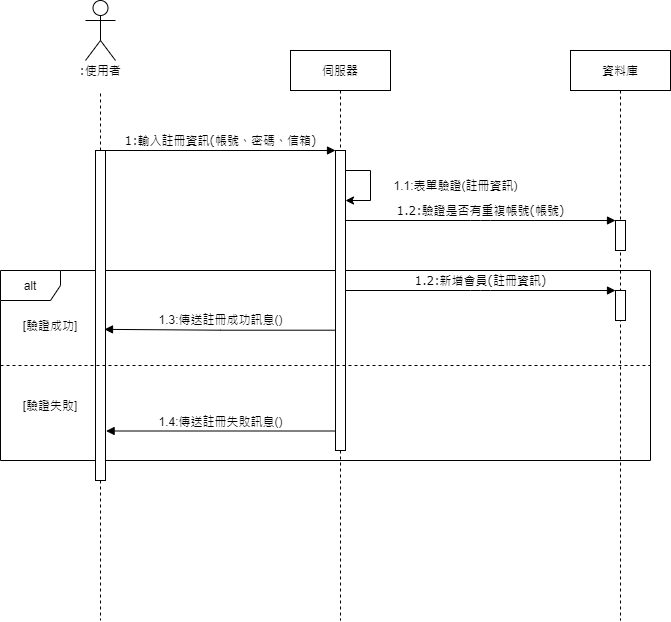

The diagram above was exported from draw.io. Its source (the exported page's mxGraphModel, read from the mxfile embedded in the PNG):
<mxGraphModel dx="1038" dy="580" grid="1" gridSize="10" guides="1" tooltips="1" connect="1" arrows="1" fold="1" page="1" pageScale="1" pageWidth="1100" pageHeight="850" background="#ffffff" math="0" shadow="0">
  <root>
    <mxCell id="0" />
    <mxCell id="1" parent="0" />
    <mxCell id="PNYU4mmUSvrrTqWoSAbs-8" value="alt" style="shape=umlFrame;whiteSpace=wrap;html=1;flipH=0;sketch=0;" parent="1" vertex="1">
      <mxGeometry x="50" y="300" width="650" height="190" as="geometry" />
    </mxCell>
    <mxCell id="7baba1c4bc27f4b0-2" value="伺服器" style="shape=umlLifeline;perimeter=lifelinePerimeter;whiteSpace=wrap;html=1;container=1;collapsible=0;recursiveResize=0;outlineConnect=0;rounded=0;shadow=0;comic=0;labelBackgroundColor=none;strokeWidth=1;fontFamily=Verdana;fontSize=12;align=center;" parent="1" vertex="1">
      <mxGeometry x="340" y="80" width="100" height="570" as="geometry" />
    </mxCell>
    <mxCell id="PNYU4mmUSvrrTqWoSAbs-1" value="1.1:表單驗證(註冊資訊)" style="edgeStyle=orthogonalEdgeStyle;rounded=0;orthogonalLoop=1;jettySize=auto;html=1;fontSize=12;" parent="7baba1c4bc27f4b0-2" edge="1">
      <mxGeometry y="85" relative="1" as="geometry">
        <mxPoint x="55" y="120" as="sourcePoint" />
        <mxPoint x="55" y="150" as="targetPoint" />
        <Array as="points">
          <mxPoint x="80" y="120" />
          <mxPoint x="80" y="150" />
        </Array>
        <mxPoint as="offset" />
      </mxGeometry>
    </mxCell>
    <mxCell id="PNYU4mmUSvrrTqWoSAbs-13" value="" style="html=1;points=[];perimeter=orthogonalPerimeter;sketch=0;" parent="7baba1c4bc27f4b0-2" vertex="1">
      <mxGeometry x="45" y="100" width="10" height="300" as="geometry" />
    </mxCell>
    <mxCell id="7baba1c4bc27f4b0-3" value="資料庫" style="shape=umlLifeline;perimeter=lifelinePerimeter;whiteSpace=wrap;html=1;container=1;collapsible=0;recursiveResize=0;outlineConnect=0;rounded=0;shadow=0;comic=0;labelBackgroundColor=none;strokeWidth=1;fontFamily=Verdana;fontSize=12;align=center;" parent="1" vertex="1">
      <mxGeometry x="620" y="80" width="100" height="570" as="geometry" />
    </mxCell>
    <mxCell id="7baba1c4bc27f4b0-13" value="" style="html=1;points=[];perimeter=orthogonalPerimeter;rounded=0;shadow=0;comic=0;labelBackgroundColor=none;strokeWidth=1;fontFamily=Verdana;fontSize=12;align=center;" parent="7baba1c4bc27f4b0-3" vertex="1">
      <mxGeometry x="45" y="170" width="10" height="30" as="geometry" />
    </mxCell>
    <mxCell id="PNYU4mmUSvrrTqWoSAbs-19" value="" style="html=1;points=[];perimeter=orthogonalPerimeter;rounded=0;shadow=0;comic=0;labelBackgroundColor=none;strokeWidth=1;fontFamily=Verdana;fontSize=12;align=center;" parent="7baba1c4bc27f4b0-3" vertex="1">
      <mxGeometry x="45" y="240" width="10" height="30" as="geometry" />
    </mxCell>
    <mxCell id="PNYU4mmUSvrrTqWoSAbs-20" value="1.2:新增會員(註冊資訊)" style="html=1;verticalAlign=bottom;endArrow=block;entryX=0;entryY=0;labelBackgroundColor=none;fontFamily=Verdana;fontSize=12;edgeStyle=elbowEdgeStyle;elbow=vertical;" parent="7baba1c4bc27f4b0-3" target="PNYU4mmUSvrrTqWoSAbs-19" edge="1">
      <mxGeometry relative="1" as="geometry">
        <mxPoint x="-225" y="240" as="sourcePoint" />
      </mxGeometry>
    </mxCell>
    <mxCell id="7baba1c4bc27f4b0-8" value=":使用者" style="shape=umlLifeline;perimeter=lifelinePerimeter;whiteSpace=wrap;html=1;container=1;collapsible=0;recursiveResize=0;outlineConnect=0;rounded=1;shadow=0;comic=0;labelBackgroundColor=none;strokeWidth=1;fontFamily=Verdana;fontSize=12;align=center;fillColor=none;size=40;strokeColor=none;" parent="1" vertex="1">
      <mxGeometry x="100" y="80" width="100" height="550" as="geometry" />
    </mxCell>
    <mxCell id="7baba1c4bc27f4b0-9" value="" style="html=1;points=[];perimeter=orthogonalPerimeter;rounded=0;shadow=0;comic=0;labelBackgroundColor=none;strokeWidth=1;fontFamily=Verdana;fontSize=12;align=center;" parent="7baba1c4bc27f4b0-8" vertex="1">
      <mxGeometry x="45" y="100" width="10" height="330" as="geometry" />
    </mxCell>
    <mxCell id="7baba1c4bc27f4b0-11" value="1:輸入註冊資訊(帳號、密碼、信箱)" style="html=1;verticalAlign=bottom;endArrow=block;entryX=0;entryY=0;labelBackgroundColor=none;fontFamily=Verdana;fontSize=12;edgeStyle=elbowEdgeStyle;elbow=vertical;" parent="1" source="7baba1c4bc27f4b0-9" target="PNYU4mmUSvrrTqWoSAbs-13" edge="1">
      <mxGeometry relative="1" as="geometry">
        <mxPoint x="220" y="190" as="sourcePoint" />
        <mxPoint as="offset" />
        <mxPoint x="385" y="180.0000000000001" as="targetPoint" />
      </mxGeometry>
    </mxCell>
    <mxCell id="7baba1c4bc27f4b0-14" value="1.2:驗證是否有重複帳號(帳號)" style="html=1;verticalAlign=bottom;endArrow=block;entryX=0;entryY=0;labelBackgroundColor=none;fontFamily=Verdana;fontSize=12;edgeStyle=elbowEdgeStyle;elbow=vertical;" parent="1" target="7baba1c4bc27f4b0-13" edge="1">
      <mxGeometry relative="1" as="geometry">
        <mxPoint x="395" y="250" as="sourcePoint" />
      </mxGeometry>
    </mxCell>
    <mxCell id="-jyuBSduhx_xNrM7RFQ3-1" value="" style="shape=umlActor;verticalLabelPosition=bottom;verticalAlign=top;html=1;outlineConnect=0;fillColor=none;gradientColor=none;" parent="1" vertex="1">
      <mxGeometry x="135" y="30" width="30" height="60" as="geometry" />
    </mxCell>
    <mxCell id="-jyuBSduhx_xNrM7RFQ3-6" style="edgeStyle=orthogonalEdgeStyle;rounded=0;orthogonalLoop=1;jettySize=auto;html=1;endArrow=none;endFill=0;dashed=1;" parent="1" source="7baba1c4bc27f4b0-9" edge="1">
      <mxGeometry relative="1" as="geometry">
        <mxPoint x="150" y="120" as="targetPoint" />
        <Array as="points">
          <mxPoint x="150" y="160" />
          <mxPoint x="150" y="160" />
        </Array>
      </mxGeometry>
    </mxCell>
    <mxCell id="PNYU4mmUSvrrTqWoSAbs-22" value="1.3:傳送註冊成功訊息()" style="html=1;verticalAlign=bottom;endArrow=block;rounded=0;edgeStyle=orthogonalEdgeStyle;fontSize=12;entryX=0.9;entryY=0.542;entryDx=0;entryDy=0;entryPerimeter=0;exitX=0.02;exitY=0.599;exitDx=0;exitDy=0;exitPerimeter=0;" parent="1" source="PNYU4mmUSvrrTqWoSAbs-13" target="7baba1c4bc27f4b0-9" edge="1">
      <mxGeometry width="80" relative="1" as="geometry">
        <mxPoint x="380" y="359" as="sourcePoint" />
        <mxPoint x="160" y="360" as="targetPoint" />
        <Array as="points" />
      </mxGeometry>
    </mxCell>
    <mxCell id="PNYU4mmUSvrrTqWoSAbs-24" style="edgeStyle=orthogonalEdgeStyle;rounded=0;orthogonalLoop=1;jettySize=auto;html=1;fontSize=12;endArrow=none;endFill=0;dashed=1;" parent="1" source="7baba1c4bc27f4b0-9" edge="1">
      <mxGeometry relative="1" as="geometry">
        <mxPoint x="150" y="650" as="targetPoint" />
        <Array as="points">
          <mxPoint x="150" y="570" />
        </Array>
      </mxGeometry>
    </mxCell>
    <mxCell id="PNYU4mmUSvrrTqWoSAbs-28" value="" style="line;strokeWidth=1;fillColor=none;align=left;verticalAlign=middle;spacingTop=-1;spacingLeft=3;spacingRight=3;rotatable=0;labelPosition=right;points=[];portConstraint=eastwest;sketch=0;fontSize=12;dashed=1;" parent="1" vertex="1">
      <mxGeometry x="50" y="391" width="650" height="8" as="geometry" />
    </mxCell>
    <mxCell id="PNYU4mmUSvrrTqWoSAbs-29" value="[驗證成功]" style="text;html=1;strokeColor=none;fillColor=none;align=center;verticalAlign=middle;whiteSpace=wrap;rounded=0;dashed=1;sketch=0;fontSize=12;" parent="1" vertex="1">
      <mxGeometry x="70" y="345" width="60" height="20" as="geometry" />
    </mxCell>
    <mxCell id="PNYU4mmUSvrrTqWoSAbs-30" value="[驗證失敗]" style="text;html=1;strokeColor=none;fillColor=none;align=center;verticalAlign=middle;whiteSpace=wrap;rounded=0;dashed=1;sketch=0;fontSize=12;" parent="1" vertex="1">
      <mxGeometry x="70" y="425" width="60" height="20" as="geometry" />
    </mxCell>
    <mxCell id="PNYU4mmUSvrrTqWoSAbs-31" value="1.4:傳送註冊失敗訊息()" style="html=1;verticalAlign=bottom;endArrow=block;rounded=0;edgeStyle=orthogonalEdgeStyle;fontSize=12;exitX=0.02;exitY=0.935;exitDx=0;exitDy=0;exitPerimeter=0;entryX=1.06;entryY=0.85;entryDx=0;entryDy=0;entryPerimeter=0;" parent="1" source="PNYU4mmUSvrrTqWoSAbs-13" target="7baba1c4bc27f4b0-9" edge="1">
      <mxGeometry width="80" relative="1" as="geometry">
        <mxPoint x="240" y="460" as="sourcePoint" />
        <mxPoint x="320" y="460" as="targetPoint" />
      </mxGeometry>
    </mxCell>
  </root>
</mxGraphModel>